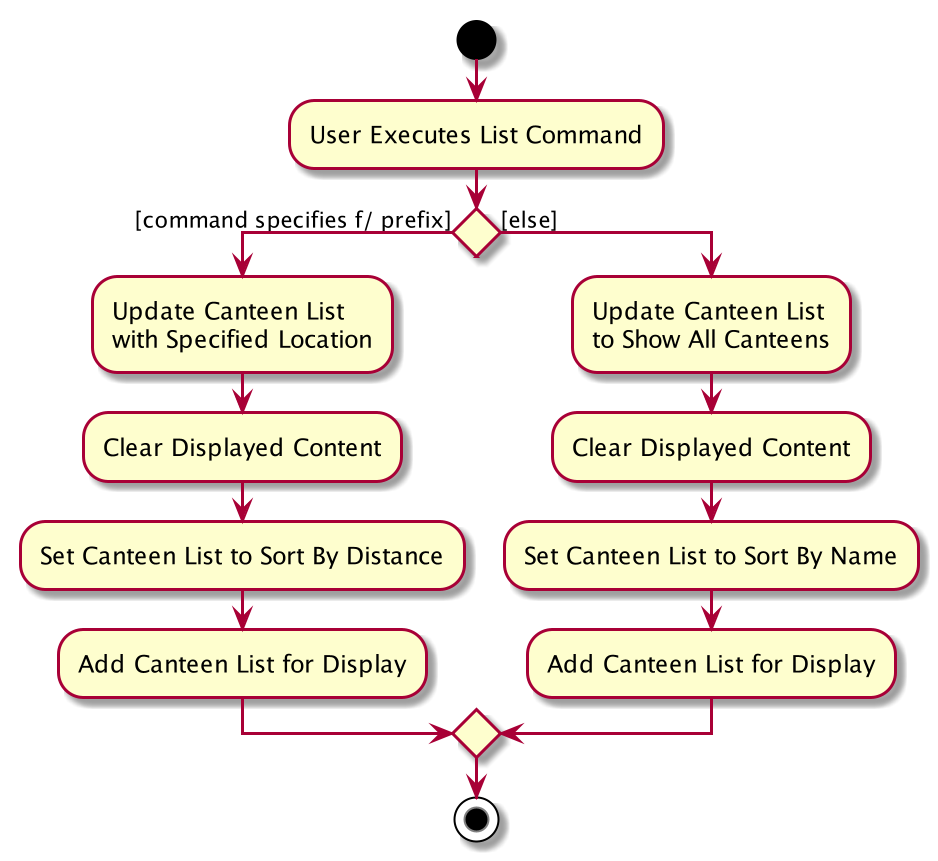

The diagram above was rendered by PlantUML. Its source (embedded in the PNG):
@startuml
start
:User Executes List Command;


if () then ([command specifies f/ prefix])
    :Update Canteen List
    with Specified Location;
    :Clear Displayed Content;
    :Set Canteen List to Sort By Distance;
    :Add Canteen List for Display;
else ([else])
    :Update Canteen List
    to Show All Canteens;
    :Clear Displayed Content;
    :Set Canteen List to Sort By Name;
    :Add Canteen List for Display;
endif
stop
@enduml